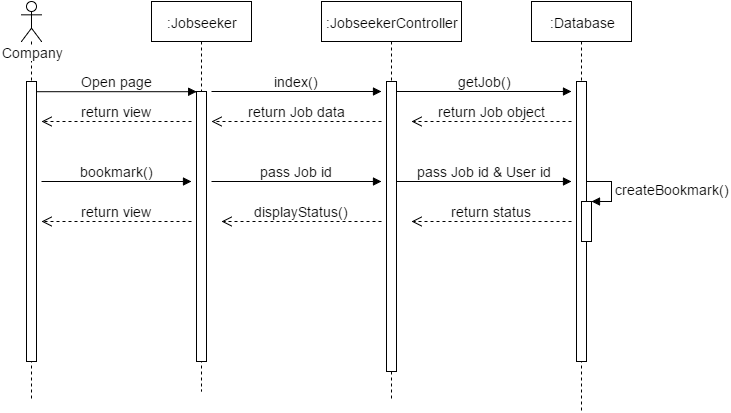

The diagram above was exported from draw.io. Its source (the exported page's mxGraphModel, read from the mxfile embedded in the PNG):
<mxGraphModel dx="1116" dy="408" grid="1" gridSize="10" guides="1" tooltips="1" connect="1" arrows="1" fold="1" page="1" pageScale="1.5" pageWidth="826" pageHeight="1169" math="0" shadow="0">
  <root>
    <mxCell id="0" />
    <mxCell id="1" parent="0" />
    <mxCell id="4a57e5a08cbf58c5-1" value="Company" style="shape=umlLifeline;participant=umlActor;perimeter=lifelinePerimeter;whiteSpace=wrap;html=1;container=1;collapsible=0;recursiveResize=0;verticalAlign=top;spacingTop=36;labelBackgroundColor=#ffffff;outlineConnect=0;fontSize=14;fontColor=none;" vertex="1" parent="1">
      <mxGeometry x="200" y="60" width="20" height="400" as="geometry" />
    </mxCell>
    <mxCell id="4a57e5a08cbf58c5-2" value="" style="html=1;points=[];perimeter=orthogonalPerimeter;fontSize=14;fontColor=none;" vertex="1" parent="4a57e5a08cbf58c5-1">
      <mxGeometry x="5" y="80" width="10" height="280" as="geometry" />
    </mxCell>
    <mxCell id="4a57e5a08cbf58c5-3" value=":Jobseeker" style="shape=umlLifeline;perimeter=lifelinePerimeter;whiteSpace=wrap;html=1;container=1;collapsible=0;recursiveResize=0;outlineConnect=0;fontSize=14;fontColor=none;" vertex="1" parent="1">
      <mxGeometry x="330" y="60" width="100" height="390" as="geometry" />
    </mxCell>
    <mxCell id="4a57e5a08cbf58c5-4" value="" style="html=1;points=[];perimeter=orthogonalPerimeter;fontSize=14;fontColor=none;" vertex="1" parent="4a57e5a08cbf58c5-3">
      <mxGeometry x="45" y="90" width="10" height="270" as="geometry" />
    </mxCell>
    <mxCell id="4a57e5a08cbf58c5-5" value="index()" style="html=1;verticalAlign=bottom;endArrow=block;strokeColor=#000000;fontSize=14;fontColor=none;" edge="1" parent="4a57e5a08cbf58c5-3">
      <mxGeometry width="80" relative="1" as="geometry">
        <mxPoint x="60" y="90" as="sourcePoint" />
        <mxPoint x="230" y="90" as="targetPoint" />
      </mxGeometry>
    </mxCell>
    <mxCell id="4a57e5a08cbf58c5-6" value="pass Job id" style="html=1;verticalAlign=bottom;endArrow=block;strokeColor=#000000;fontSize=14;fontColor=none;" edge="1" parent="4a57e5a08cbf58c5-3">
      <mxGeometry width="80" relative="1" as="geometry">
        <mxPoint x="60" y="180" as="sourcePoint" />
        <mxPoint x="230" y="180" as="targetPoint" />
      </mxGeometry>
    </mxCell>
    <mxCell id="4a57e5a08cbf58c5-7" value=":JobseekerController" style="shape=umlLifeline;perimeter=lifelinePerimeter;whiteSpace=wrap;html=1;container=1;collapsible=0;recursiveResize=0;outlineConnect=0;fontSize=14;fontColor=none;" vertex="1" parent="1">
      <mxGeometry x="500" y="60" width="140" height="400" as="geometry" />
    </mxCell>
    <mxCell id="4a57e5a08cbf58c5-8" value="" style="html=1;points=[];perimeter=orthogonalPerimeter;fontSize=14;fontColor=none;" vertex="1" parent="4a57e5a08cbf58c5-7">
      <mxGeometry x="65" y="80" width="10" height="290" as="geometry" />
    </mxCell>
    <mxCell id="4a57e5a08cbf58c5-11" value="Open page" style="html=1;verticalAlign=bottom;endArrow=block;entryX=0;entryY=0;strokeColor=#000000;fontSize=14;fontColor=none;" edge="1" parent="1" source="4a57e5a08cbf58c5-2">
      <mxGeometry x="215" y="150.20000000000005" as="geometry">
        <mxPoint x="305" y="150" as="sourcePoint" />
        <mxPoint x="375.2000000000003" y="150.20000000000005" as="targetPoint" />
      </mxGeometry>
    </mxCell>
    <mxCell id="4a57e5a08cbf58c5-12" value=":Database" style="shape=umlLifeline;perimeter=lifelinePerimeter;whiteSpace=wrap;html=1;container=1;collapsible=0;recursiveResize=0;outlineConnect=0;fontSize=14;fontColor=none;" vertex="1" parent="1">
      <mxGeometry x="710" y="60" width="100" height="410" as="geometry" />
    </mxCell>
    <mxCell id="4a57e5a08cbf58c5-13" value="" style="html=1;points=[];perimeter=orthogonalPerimeter;fontSize=14;fontColor=none;" vertex="1" parent="4a57e5a08cbf58c5-12">
      <mxGeometry x="45" y="80" width="10" height="280" as="geometry" />
    </mxCell>
    <mxCell id="4a57e5a08cbf58c5-14" value="" style="html=1;points=[];perimeter=orthogonalPerimeter;fontSize=14;fontColor=none;" vertex="1" parent="4a57e5a08cbf58c5-12">
      <mxGeometry x="50" y="200" width="10" height="40" as="geometry" />
    </mxCell>
    <mxCell id="4a57e5a08cbf58c5-15" value="createBookmark()" style="edgeStyle=orthogonalEdgeStyle;html=1;align=left;spacingLeft=2;endArrow=block;rounded=0;entryX=1;entryY=0;strokeColor=#000000;fontSize=14;fontColor=none;" edge="1" parent="4a57e5a08cbf58c5-12" target="4a57e5a08cbf58c5-14">
      <mxGeometry relative="1" as="geometry">
        <mxPoint x="55" y="180" as="sourcePoint" />
        <Array as="points">
          <mxPoint x="80" y="180" />
        </Array>
      </mxGeometry>
    </mxCell>
    <mxCell id="4a57e5a08cbf58c5-16" value="return Job object" style="html=1;verticalAlign=bottom;endArrow=open;dashed=1;endSize=8;strokeColor=#000000;fontSize=14;fontColor=none;" edge="1" parent="1">
      <mxGeometry x="590" y="180" as="geometry">
        <mxPoint x="750" y="180" as="sourcePoint" />
        <mxPoint x="590" y="180" as="targetPoint" />
      </mxGeometry>
    </mxCell>
    <mxCell id="4a57e5a08cbf58c5-17" value="return Job data" style="html=1;verticalAlign=bottom;endArrow=open;dashed=1;endSize=8;strokeColor=#000000;fontSize=14;fontColor=none;" edge="1" parent="1">
      <mxGeometry x="390" y="180" as="geometry">
        <mxPoint x="560" y="180" as="sourcePoint" />
        <mxPoint x="390" y="180" as="targetPoint" />
      </mxGeometry>
    </mxCell>
    <mxCell id="4a57e5a08cbf58c5-18" value="return view" style="html=1;verticalAlign=bottom;endArrow=open;dashed=1;endSize=8;strokeColor=#000000;fontSize=14;fontColor=none;" edge="1" parent="1">
      <mxGeometry x="220" y="180" as="geometry">
        <mxPoint x="370" y="180" as="sourcePoint" />
        <mxPoint x="220" y="180" as="targetPoint" />
      </mxGeometry>
    </mxCell>
    <mxCell id="4a57e5a08cbf58c5-19" value="bookmark()" style="html=1;verticalAlign=bottom;endArrow=block;strokeColor=#000000;fontSize=14;fontColor=none;" edge="1" parent="1">
      <mxGeometry x="220" y="240" width="80" as="geometry">
        <mxPoint x="220" y="240" as="sourcePoint" />
        <mxPoint x="370" y="240" as="targetPoint" />
      </mxGeometry>
    </mxCell>
    <mxCell id="4a57e5a08cbf58c5-20" value="return status" style="html=1;verticalAlign=bottom;endArrow=open;dashed=1;endSize=8;strokeColor=#000000;fontSize=14;fontColor=none;" edge="1" parent="1">
      <mxGeometry x="590" y="280" as="geometry">
        <mxPoint x="750" y="280" as="sourcePoint" />
        <mxPoint x="590" y="280" as="targetPoint" />
      </mxGeometry>
    </mxCell>
    <mxCell id="4a57e5a08cbf58c5-21" value="displayStatus()" style="html=1;verticalAlign=bottom;endArrow=open;dashed=1;endSize=8;strokeColor=#000000;fontSize=14;fontColor=none;" edge="1" parent="1">
      <mxGeometry x="400" y="280" as="geometry">
        <mxPoint x="560" y="280" as="sourcePoint" />
        <mxPoint x="400" y="280" as="targetPoint" />
      </mxGeometry>
    </mxCell>
    <mxCell id="4a57e5a08cbf58c5-22" value="return view" style="html=1;verticalAlign=bottom;endArrow=open;dashed=1;endSize=8;strokeColor=#000000;fontSize=14;fontColor=none;" edge="1" parent="1">
      <mxGeometry x="220" y="280" as="geometry">
        <mxPoint x="370" y="280" as="sourcePoint" />
        <mxPoint x="220" y="280" as="targetPoint" />
      </mxGeometry>
    </mxCell>
    <mxCell id="4a57e5a08cbf58c5-9" value="getJob()" style="html=1;verticalAlign=bottom;endArrow=block;strokeColor=#000000;fontSize=14;fontColor=none;" edge="1" parent="1">
      <mxGeometry width="80" relative="1" as="geometry">
        <mxPoint x="575" y="150" as="sourcePoint" />
        <mxPoint x="750" y="150" as="targetPoint" />
      </mxGeometry>
    </mxCell>
    <mxCell id="4a57e5a08cbf58c5-10" value="pass Job id &amp;amp; User id" style="html=1;verticalAlign=bottom;endArrow=block;strokeColor=#000000;fontSize=14;fontColor=none;" edge="1" parent="1">
      <mxGeometry width="80" relative="1" as="geometry">
        <mxPoint x="575" y="240" as="sourcePoint" />
        <mxPoint x="750" y="240" as="targetPoint" />
      </mxGeometry>
    </mxCell>
  </root>
</mxGraphModel>